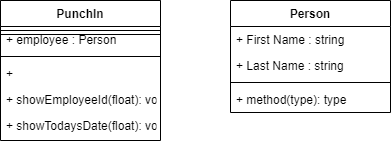

The diagram above was exported from draw.io. Its source (the exported page's mxGraphModel, read from the mxfile embedded in the PNG):
<mxGraphModel dx="868" dy="450" grid="1" gridSize="10" guides="1" tooltips="1" connect="1" arrows="1" fold="1" page="1" pageScale="1" pageWidth="827" pageHeight="1169" math="0" shadow="0">
  <root>
    <mxCell id="WIyWlLk6GJQsqaUBKTNV-0" />
    <mxCell id="WIyWlLk6GJQsqaUBKTNV-1" parent="WIyWlLk6GJQsqaUBKTNV-0" />
    <mxCell id="kquHX1EFDfa6r7-KQiRU-0" value="Classname" style="swimlane;fontStyle=1;align=center;verticalAlign=top;childLayout=stackLayout;horizontal=1;startSize=26;horizontalStack=0;resizeParent=1;resizeParentMax=0;resizeLast=0;collapsible=1;marginBottom=0;" vertex="1" parent="WIyWlLk6GJQsqaUBKTNV-1">
      <mxGeometry x="330" y="90" width="160" height="140" as="geometry" />
    </mxCell>
    <mxCell id="kquHX1EFDfa6r7-KQiRU-1" value="+ employee : Person" style="text;strokeColor=none;fillColor=none;align=left;verticalAlign=top;spacingLeft=4;spacingRight=4;overflow=hidden;rotatable=0;points=[[0,0.5],[1,0.5]];portConstraint=eastwest;" vertex="1" parent="kquHX1EFDfa6r7-KQiRU-0">
      <mxGeometry y="26" width="160" height="26" as="geometry" />
    </mxCell>
    <mxCell id="kquHX1EFDfa6r7-KQiRU-2" value="" style="line;strokeWidth=1;fillColor=none;align=left;verticalAlign=middle;spacingTop=-1;spacingLeft=3;spacingRight=3;rotatable=0;labelPosition=right;points=[];portConstraint=eastwest;" vertex="1" parent="kquHX1EFDfa6r7-KQiRU-0">
      <mxGeometry y="52" width="160" height="8" as="geometry" />
    </mxCell>
    <mxCell id="kquHX1EFDfa6r7-KQiRU-8" value="+ " style="text;strokeColor=none;fillColor=none;align=left;verticalAlign=top;spacingLeft=4;spacingRight=4;overflow=hidden;rotatable=0;points=[[0,0.5],[1,0.5]];portConstraint=eastwest;" vertex="1" parent="kquHX1EFDfa6r7-KQiRU-0">
      <mxGeometry y="60" width="160" height="26" as="geometry" />
    </mxCell>
    <mxCell id="kquHX1EFDfa6r7-KQiRU-3" value="+ showEmployeeId(float): void" style="text;strokeColor=none;fillColor=none;align=left;verticalAlign=top;spacingLeft=4;spacingRight=4;overflow=hidden;rotatable=0;points=[[0,0.5],[1,0.5]];portConstraint=eastwest;" vertex="1" parent="kquHX1EFDfa6r7-KQiRU-0">
      <mxGeometry y="86" width="160" height="54" as="geometry" />
    </mxCell>
    <mxCell id="kquHX1EFDfa6r7-KQiRU-4" value="PunchIn" style="swimlane;fontStyle=1;align=center;verticalAlign=top;childLayout=stackLayout;horizontal=1;startSize=26;horizontalStack=0;resizeParent=1;resizeParentMax=0;resizeLast=0;collapsible=1;marginBottom=0;" vertex="1" parent="WIyWlLk6GJQsqaUBKTNV-1">
      <mxGeometry x="330" y="90" width="160" height="34" as="geometry">
        <mxRectangle x="330" y="90" width="80" height="26" as="alternateBounds" />
      </mxGeometry>
    </mxCell>
    <mxCell id="kquHX1EFDfa6r7-KQiRU-6" value="" style="line;strokeWidth=1;fillColor=none;align=left;verticalAlign=middle;spacingTop=-1;spacingLeft=3;spacingRight=3;rotatable=0;labelPosition=right;points=[];portConstraint=eastwest;" vertex="1" parent="kquHX1EFDfa6r7-KQiRU-4">
      <mxGeometry y="26" width="160" height="8" as="geometry" />
    </mxCell>
    <mxCell id="kquHX1EFDfa6r7-KQiRU-7" value="+ showTodaysDate(float): void" style="text;strokeColor=none;fillColor=none;align=left;verticalAlign=top;spacingLeft=4;spacingRight=4;overflow=hidden;rotatable=0;points=[[0,0.5],[1,0.5]];portConstraint=eastwest;" vertex="1" parent="WIyWlLk6GJQsqaUBKTNV-1">
      <mxGeometry x="330" y="202" width="160" height="26" as="geometry" />
    </mxCell>
    <mxCell id="kquHX1EFDfa6r7-KQiRU-9" value="Person" style="swimlane;fontStyle=1;align=center;verticalAlign=top;childLayout=stackLayout;horizontal=1;startSize=26;horizontalStack=0;resizeParent=1;resizeParentMax=0;resizeLast=0;collapsible=1;marginBottom=0;" vertex="1" parent="WIyWlLk6GJQsqaUBKTNV-1">
      <mxGeometry x="560" y="90" width="160" height="112" as="geometry" />
    </mxCell>
    <mxCell id="kquHX1EFDfa6r7-KQiRU-10" value="+ First Name : string" style="text;strokeColor=none;fillColor=none;align=left;verticalAlign=top;spacingLeft=4;spacingRight=4;overflow=hidden;rotatable=0;points=[[0,0.5],[1,0.5]];portConstraint=eastwest;" vertex="1" parent="kquHX1EFDfa6r7-KQiRU-9">
      <mxGeometry y="26" width="160" height="26" as="geometry" />
    </mxCell>
    <mxCell id="kquHX1EFDfa6r7-KQiRU-13" value="+ Last Name : string" style="text;strokeColor=none;fillColor=none;align=left;verticalAlign=top;spacingLeft=4;spacingRight=4;overflow=hidden;rotatable=0;points=[[0,0.5],[1,0.5]];portConstraint=eastwest;" vertex="1" parent="kquHX1EFDfa6r7-KQiRU-9">
      <mxGeometry y="52" width="160" height="26" as="geometry" />
    </mxCell>
    <mxCell id="kquHX1EFDfa6r7-KQiRU-11" value="" style="line;strokeWidth=1;fillColor=none;align=left;verticalAlign=middle;spacingTop=-1;spacingLeft=3;spacingRight=3;rotatable=0;labelPosition=right;points=[];portConstraint=eastwest;" vertex="1" parent="kquHX1EFDfa6r7-KQiRU-9">
      <mxGeometry y="78" width="160" height="8" as="geometry" />
    </mxCell>
    <mxCell id="kquHX1EFDfa6r7-KQiRU-12" value="+ method(type): type" style="text;strokeColor=none;fillColor=none;align=left;verticalAlign=top;spacingLeft=4;spacingRight=4;overflow=hidden;rotatable=0;points=[[0,0.5],[1,0.5]];portConstraint=eastwest;" vertex="1" parent="kquHX1EFDfa6r7-KQiRU-9">
      <mxGeometry y="86" width="160" height="26" as="geometry" />
    </mxCell>
  </root>
</mxGraphModel>